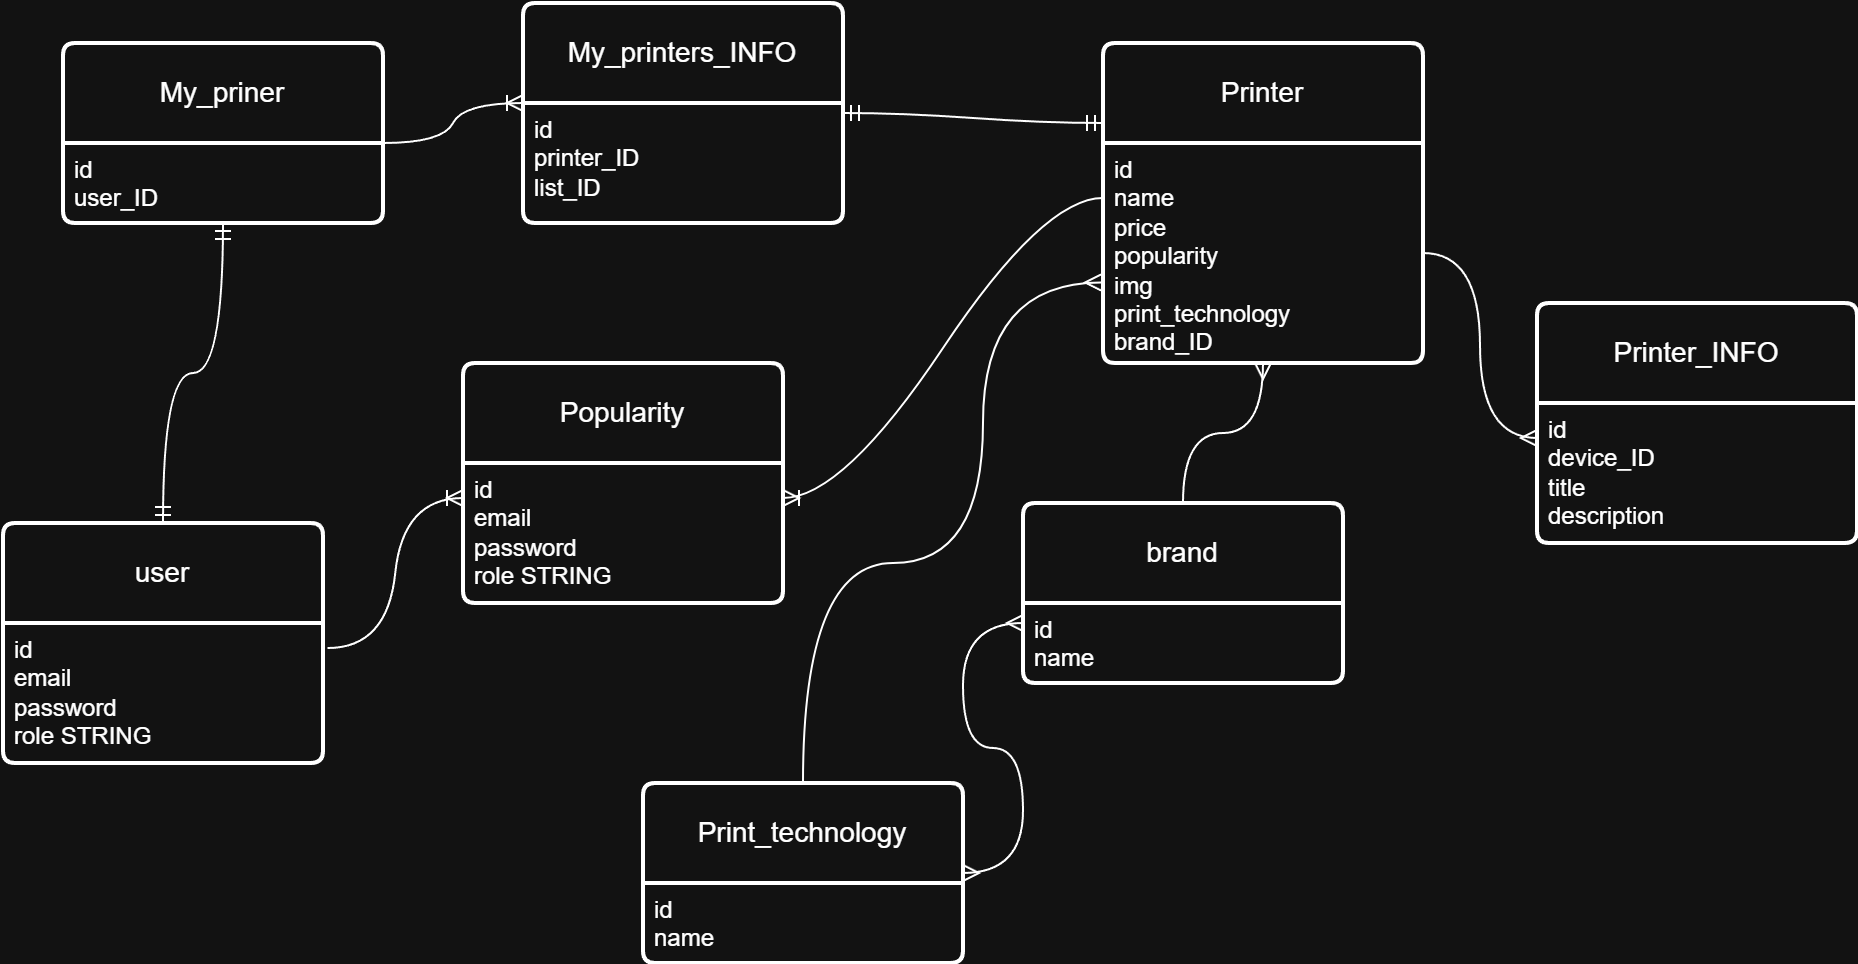

The diagram above was exported from draw.io. Its source (the exported page's mxGraphModel, read from the mxfile embedded in the PNG):
<mxGraphModel dx="1172" dy="783" grid="1" gridSize="10" guides="1" tooltips="1" connect="1" arrows="1" fold="1" page="1" pageScale="1" pageWidth="827" pageHeight="1169" math="0" shadow="0">
  <root>
    <mxCell id="0" />
    <mxCell id="1" parent="0" />
    <mxCell id="abAIkWjDnbnHMIWSTU36-1" value="user" style="swimlane;childLayout=stackLayout;horizontal=1;startSize=50;horizontalStack=0;rounded=1;fontSize=14;fontStyle=0;strokeWidth=2;resizeParent=0;resizeLast=1;shadow=0;dashed=0;align=center;arcSize=4;whiteSpace=wrap;html=1;" parent="1" vertex="1">
      <mxGeometry x="60" y="290" width="160" height="120" as="geometry" />
    </mxCell>
    <mxCell id="abAIkWjDnbnHMIWSTU36-2" value="id&lt;br&gt;email&lt;br&gt;password&lt;div&gt;role STRING&lt;/div&gt;" style="align=left;strokeColor=none;fillColor=none;spacingLeft=4;spacingRight=4;fontSize=12;verticalAlign=top;resizable=0;rotatable=0;part=1;html=1;whiteSpace=wrap;" parent="abAIkWjDnbnHMIWSTU36-1" vertex="1">
      <mxGeometry y="50" width="160" height="70" as="geometry" />
    </mxCell>
    <mxCell id="abAIkWjDnbnHMIWSTU36-3" value="My_priner" style="swimlane;childLayout=stackLayout;horizontal=1;startSize=50;horizontalStack=0;rounded=1;fontSize=14;fontStyle=0;strokeWidth=2;resizeParent=0;resizeLast=1;shadow=0;dashed=0;align=center;arcSize=4;whiteSpace=wrap;html=1;" parent="1" vertex="1">
      <mxGeometry x="90" y="50" width="160" height="90" as="geometry" />
    </mxCell>
    <mxCell id="abAIkWjDnbnHMIWSTU36-4" value="id&lt;br&gt;user_ID" style="align=left;strokeColor=none;fillColor=none;spacingLeft=4;spacingRight=4;fontSize=12;verticalAlign=top;resizable=0;rotatable=0;part=1;html=1;whiteSpace=wrap;" parent="abAIkWjDnbnHMIWSTU36-3" vertex="1">
      <mxGeometry y="50" width="160" height="40" as="geometry" />
    </mxCell>
    <mxCell id="abAIkWjDnbnHMIWSTU36-7" value="" style="edgeStyle=orthogonalEdgeStyle;fontSize=12;html=1;endArrow=ERmandOne;startArrow=ERmandOne;rounded=0;exitX=0.5;exitY=0;exitDx=0;exitDy=0;entryX=0.5;entryY=1;entryDx=0;entryDy=0;curved=1;" parent="1" source="abAIkWjDnbnHMIWSTU36-1" target="abAIkWjDnbnHMIWSTU36-4" edge="1">
      <mxGeometry width="100" height="100" relative="1" as="geometry">
        <mxPoint x="370" y="240" as="sourcePoint" />
        <mxPoint x="470" y="140" as="targetPoint" />
      </mxGeometry>
    </mxCell>
    <mxCell id="abAIkWjDnbnHMIWSTU36-8" value="Printer" style="swimlane;childLayout=stackLayout;horizontal=1;startSize=50;horizontalStack=0;rounded=1;fontSize=14;fontStyle=0;strokeWidth=2;resizeParent=0;resizeLast=1;shadow=0;dashed=0;align=center;arcSize=4;whiteSpace=wrap;html=1;" parent="1" vertex="1">
      <mxGeometry x="610" y="50" width="160" height="160" as="geometry" />
    </mxCell>
    <mxCell id="abAIkWjDnbnHMIWSTU36-9" value="id&lt;br&gt;name&lt;div&gt;price&lt;/div&gt;&lt;div&gt;&lt;span style=&quot;background-color: transparent; color: light-dark(rgb(0, 0, 0), rgb(255, 255, 255));&quot;&gt;popularity&lt;/span&gt;&lt;/div&gt;&lt;div&gt;&lt;span style=&quot;background-color: transparent; color: light-dark(rgb(0, 0, 0), rgb(255, 255, 255));&quot;&gt;img&lt;/span&gt;&lt;/div&gt;&lt;div&gt;print_technology&lt;/div&gt;&lt;div&gt;brand_ID&lt;/div&gt;" style="align=left;strokeColor=none;fillColor=none;spacingLeft=4;spacingRight=4;fontSize=12;verticalAlign=top;resizable=0;rotatable=0;part=1;html=1;whiteSpace=wrap;" parent="abAIkWjDnbnHMIWSTU36-8" vertex="1">
      <mxGeometry y="50" width="160" height="110" as="geometry" />
    </mxCell>
    <mxCell id="abAIkWjDnbnHMIWSTU36-12" value="Print_technology" style="swimlane;childLayout=stackLayout;horizontal=1;startSize=50;horizontalStack=0;rounded=1;fontSize=14;fontStyle=0;strokeWidth=2;resizeParent=0;resizeLast=1;shadow=0;dashed=0;align=center;arcSize=4;whiteSpace=wrap;html=1;" parent="1" vertex="1">
      <mxGeometry x="380" y="420" width="160" height="90" as="geometry" />
    </mxCell>
    <mxCell id="abAIkWjDnbnHMIWSTU36-13" value="id&lt;br&gt;name" style="align=left;strokeColor=none;fillColor=none;spacingLeft=4;spacingRight=4;fontSize=12;verticalAlign=top;resizable=0;rotatable=0;part=1;html=1;whiteSpace=wrap;" parent="abAIkWjDnbnHMIWSTU36-12" vertex="1">
      <mxGeometry y="50" width="160" height="40" as="geometry" />
    </mxCell>
    <mxCell id="abAIkWjDnbnHMIWSTU36-14" value="" style="edgeStyle=orthogonalEdgeStyle;fontSize=12;html=1;endArrow=ERmany;rounded=0;exitX=0.5;exitY=0;exitDx=0;exitDy=0;curved=1;entryX=-0.006;entryY=0.634;entryDx=0;entryDy=0;entryPerimeter=0;" parent="1" source="abAIkWjDnbnHMIWSTU36-12" target="abAIkWjDnbnHMIWSTU36-9" edge="1">
      <mxGeometry width="100" height="100" relative="1" as="geometry">
        <mxPoint x="371.5199999999998" y="269.99999999999994" as="sourcePoint" />
        <mxPoint x="519.9999999999999" y="161.94" as="targetPoint" />
        <Array as="points">
          <mxPoint x="460" y="420" />
          <mxPoint x="460" y="310" />
          <mxPoint x="550" y="310" />
          <mxPoint x="550" y="170" />
        </Array>
      </mxGeometry>
    </mxCell>
    <mxCell id="abAIkWjDnbnHMIWSTU36-15" value="brand" style="swimlane;childLayout=stackLayout;horizontal=1;startSize=50;horizontalStack=0;rounded=1;fontSize=14;fontStyle=0;strokeWidth=2;resizeParent=0;resizeLast=1;shadow=0;dashed=0;align=center;arcSize=4;whiteSpace=wrap;html=1;" parent="1" vertex="1">
      <mxGeometry x="570" y="280" width="160" height="90" as="geometry" />
    </mxCell>
    <mxCell id="abAIkWjDnbnHMIWSTU36-16" value="id&lt;br&gt;name" style="align=left;strokeColor=none;fillColor=none;spacingLeft=4;spacingRight=4;fontSize=12;verticalAlign=top;resizable=0;rotatable=0;part=1;html=1;whiteSpace=wrap;" parent="abAIkWjDnbnHMIWSTU36-15" vertex="1">
      <mxGeometry y="50" width="160" height="40" as="geometry" />
    </mxCell>
    <mxCell id="abAIkWjDnbnHMIWSTU36-19" value="" style="edgeStyle=orthogonalEdgeStyle;fontSize=12;html=1;endArrow=ERmany;rounded=0;exitX=0.5;exitY=0;exitDx=0;exitDy=0;curved=1;entryX=0.5;entryY=1;entryDx=0;entryDy=0;" parent="1" source="abAIkWjDnbnHMIWSTU36-15" target="abAIkWjDnbnHMIWSTU36-8" edge="1">
      <mxGeometry width="100" height="100" relative="1" as="geometry">
        <mxPoint x="382" y="280" as="sourcePoint" />
        <mxPoint x="530" y="181" as="targetPoint" />
      </mxGeometry>
    </mxCell>
    <mxCell id="abAIkWjDnbnHMIWSTU36-21" value="" style="edgeStyle=entityRelationEdgeStyle;fontSize=12;html=1;endArrow=ERmany;startArrow=ERmany;rounded=0;strokeColor=default;align=center;verticalAlign=middle;fontFamily=Helvetica;fontColor=default;labelBackgroundColor=default;curved=1;exitX=1;exitY=0.5;exitDx=0;exitDy=0;entryX=0;entryY=0.25;entryDx=0;entryDy=0;" parent="1" source="abAIkWjDnbnHMIWSTU36-12" target="abAIkWjDnbnHMIWSTU36-16" edge="1">
      <mxGeometry width="100" height="100" relative="1" as="geometry">
        <mxPoint x="370" y="240" as="sourcePoint" />
        <mxPoint x="470" y="140" as="targetPoint" />
      </mxGeometry>
    </mxCell>
    <mxCell id="abAIkWjDnbnHMIWSTU36-22" value="My_printers_INFO" style="swimlane;childLayout=stackLayout;horizontal=1;startSize=50;horizontalStack=0;rounded=1;fontSize=14;fontStyle=0;strokeWidth=2;resizeParent=0;resizeLast=1;shadow=0;dashed=0;align=center;arcSize=4;whiteSpace=wrap;html=1;" parent="1" vertex="1">
      <mxGeometry x="320" y="30" width="160" height="110" as="geometry" />
    </mxCell>
    <mxCell id="abAIkWjDnbnHMIWSTU36-23" value="id&lt;br&gt;printer_ID&lt;div&gt;list_ID&lt;/div&gt;" style="align=left;strokeColor=none;fillColor=none;spacingLeft=4;spacingRight=4;fontSize=12;verticalAlign=top;resizable=0;rotatable=0;part=1;html=1;whiteSpace=wrap;" parent="abAIkWjDnbnHMIWSTU36-22" vertex="1">
      <mxGeometry y="50" width="160" height="60" as="geometry" />
    </mxCell>
    <mxCell id="abAIkWjDnbnHMIWSTU36-25" value="" style="edgeStyle=entityRelationEdgeStyle;fontSize=12;html=1;endArrow=ERoneToMany;rounded=0;strokeColor=default;align=center;verticalAlign=middle;fontFamily=Helvetica;fontColor=default;labelBackgroundColor=default;curved=1;entryX=0;entryY=0;entryDx=0;entryDy=0;exitX=1;exitY=0;exitDx=0;exitDy=0;" parent="1" source="abAIkWjDnbnHMIWSTU36-4" target="abAIkWjDnbnHMIWSTU36-23" edge="1">
      <mxGeometry width="100" height="100" relative="1" as="geometry">
        <mxPoint x="370" y="320" as="sourcePoint" />
        <mxPoint x="470" y="220" as="targetPoint" />
      </mxGeometry>
    </mxCell>
    <mxCell id="abAIkWjDnbnHMIWSTU36-26" value="" style="edgeStyle=entityRelationEdgeStyle;fontSize=12;html=1;endArrow=ERmandOne;startArrow=ERmandOne;rounded=0;strokeColor=default;align=center;verticalAlign=middle;fontFamily=Helvetica;fontColor=default;labelBackgroundColor=default;curved=1;entryX=1;entryY=0.5;entryDx=0;entryDy=0;exitX=0;exitY=0.25;exitDx=0;exitDy=0;" parent="1" source="abAIkWjDnbnHMIWSTU36-8" target="abAIkWjDnbnHMIWSTU36-22" edge="1">
      <mxGeometry width="100" height="100" relative="1" as="geometry">
        <mxPoint x="380" y="320" as="sourcePoint" />
        <mxPoint x="480" y="220" as="targetPoint" />
      </mxGeometry>
    </mxCell>
    <mxCell id="abAIkWjDnbnHMIWSTU36-27" value="Popularity" style="swimlane;childLayout=stackLayout;horizontal=1;startSize=50;horizontalStack=0;rounded=1;fontSize=14;fontStyle=0;strokeWidth=2;resizeParent=0;resizeLast=1;shadow=0;dashed=0;align=center;arcSize=4;whiteSpace=wrap;html=1;" parent="1" vertex="1">
      <mxGeometry x="290" y="210" width="160" height="120" as="geometry" />
    </mxCell>
    <mxCell id="abAIkWjDnbnHMIWSTU36-28" value="id&lt;br&gt;email&lt;br&gt;password&lt;div&gt;role STRING&lt;/div&gt;" style="align=left;strokeColor=none;fillColor=none;spacingLeft=4;spacingRight=4;fontSize=12;verticalAlign=top;resizable=0;rotatable=0;part=1;html=1;whiteSpace=wrap;" parent="abAIkWjDnbnHMIWSTU36-27" vertex="1">
      <mxGeometry y="50" width="160" height="70" as="geometry" />
    </mxCell>
    <mxCell id="abAIkWjDnbnHMIWSTU36-29" value="" style="edgeStyle=entityRelationEdgeStyle;fontSize=12;html=1;endArrow=ERoneToMany;rounded=0;strokeColor=default;align=center;verticalAlign=middle;fontFamily=Helvetica;fontColor=default;labelBackgroundColor=default;curved=1;entryX=1;entryY=0.25;entryDx=0;entryDy=0;exitX=0;exitY=0.25;exitDx=0;exitDy=0;" parent="1" source="abAIkWjDnbnHMIWSTU36-9" target="abAIkWjDnbnHMIWSTU36-28" edge="1">
      <mxGeometry width="100" height="100" relative="1" as="geometry">
        <mxPoint x="380" y="320" as="sourcePoint" />
        <mxPoint x="480" y="220" as="targetPoint" />
        <Array as="points">
          <mxPoint x="490" y="180" />
          <mxPoint x="520" y="190" />
          <mxPoint x="510" y="170" />
          <mxPoint x="510" y="170" />
          <mxPoint x="490" y="180" />
        </Array>
      </mxGeometry>
    </mxCell>
    <mxCell id="abAIkWjDnbnHMIWSTU36-31" value="" style="edgeStyle=entityRelationEdgeStyle;fontSize=12;html=1;endArrow=ERoneToMany;rounded=0;strokeColor=default;align=center;verticalAlign=middle;fontFamily=Helvetica;fontColor=default;labelBackgroundColor=default;curved=1;exitX=1.014;exitY=0.179;exitDx=0;exitDy=0;exitPerimeter=0;entryX=0;entryY=0.25;entryDx=0;entryDy=0;" parent="1" source="abAIkWjDnbnHMIWSTU36-2" target="abAIkWjDnbnHMIWSTU36-28" edge="1">
      <mxGeometry width="100" height="100" relative="1" as="geometry">
        <mxPoint x="380" y="320" as="sourcePoint" />
        <mxPoint x="480" y="220" as="targetPoint" />
      </mxGeometry>
    </mxCell>
    <mxCell id="J-XkiwrAohx7mPhcbgFj-1" value="Printer_INFO" style="swimlane;childLayout=stackLayout;horizontal=1;startSize=50;horizontalStack=0;rounded=1;fontSize=14;fontStyle=0;strokeWidth=2;resizeParent=0;resizeLast=1;shadow=0;dashed=0;align=center;arcSize=4;whiteSpace=wrap;html=1;" vertex="1" parent="1">
      <mxGeometry x="827" y="180" width="160" height="120" as="geometry" />
    </mxCell>
    <mxCell id="J-XkiwrAohx7mPhcbgFj-2" value="id&lt;br&gt;device_ID&lt;div&gt;title&lt;/div&gt;&lt;div&gt;description&lt;/div&gt;" style="align=left;strokeColor=none;fillColor=none;spacingLeft=4;spacingRight=4;fontSize=12;verticalAlign=top;resizable=0;rotatable=0;part=1;html=1;whiteSpace=wrap;" vertex="1" parent="J-XkiwrAohx7mPhcbgFj-1">
      <mxGeometry y="50" width="160" height="70" as="geometry" />
    </mxCell>
    <mxCell id="J-XkiwrAohx7mPhcbgFj-3" value="" style="edgeStyle=orthogonalEdgeStyle;fontSize=12;html=1;endArrow=ERmany;rounded=0;exitX=1;exitY=0.5;exitDx=0;exitDy=0;curved=1;entryX=0;entryY=0.25;entryDx=0;entryDy=0;" edge="1" parent="1" source="abAIkWjDnbnHMIWSTU36-9" target="J-XkiwrAohx7mPhcbgFj-2">
      <mxGeometry width="100" height="100" relative="1" as="geometry">
        <mxPoint x="760" y="409.5" as="sourcePoint" />
        <mxPoint x="800" y="339.5" as="targetPoint" />
      </mxGeometry>
    </mxCell>
  </root>
</mxGraphModel>